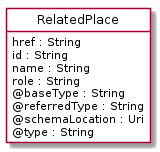

The diagram above was rendered by PlantUML. Its source (embedded in the PNG):
@startuml
hide circle
hide methods
hide stereotype
show <<Enumeration>> stereotype
skinparam class {
   BackgroundColor<<Enumeration>> #E6F5F7
   BackgroundColor<<Ref>> #FFFFE0
   BackgroundColor<<Pivot>> #FFFFFFF
   BackgroundColor<<SimpleType>> #E2F0DA
   BackgroundColor #FCF2E3
}

class RelatedPlace <<Pivot>> {
    href : String
    id : String
    name : String
    role : String
    @baseType : String
    @referredType : String
    @schemaLocation : Uri
    @type : String
}


@enduml